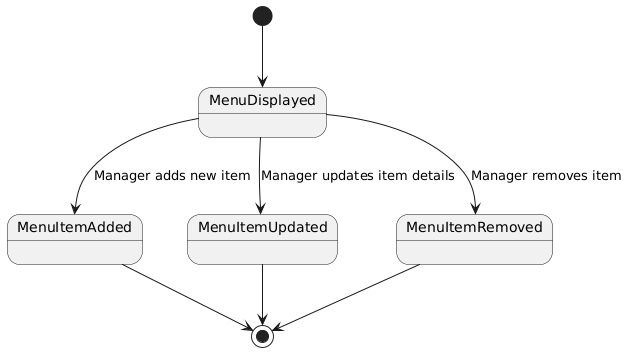

The diagram above was rendered by PlantUML. Its source (embedded in the PNG):
@startuml
[*] --> MenuDisplayed
MenuDisplayed --> MenuItemAdded : Manager adds new item
MenuDisplayed --> MenuItemUpdated : Manager updates item details
MenuDisplayed --> MenuItemRemoved : Manager removes item
MenuItemAdded --> [*]
MenuItemUpdated --> [*]
MenuItemRemoved --> [*]
@enduml